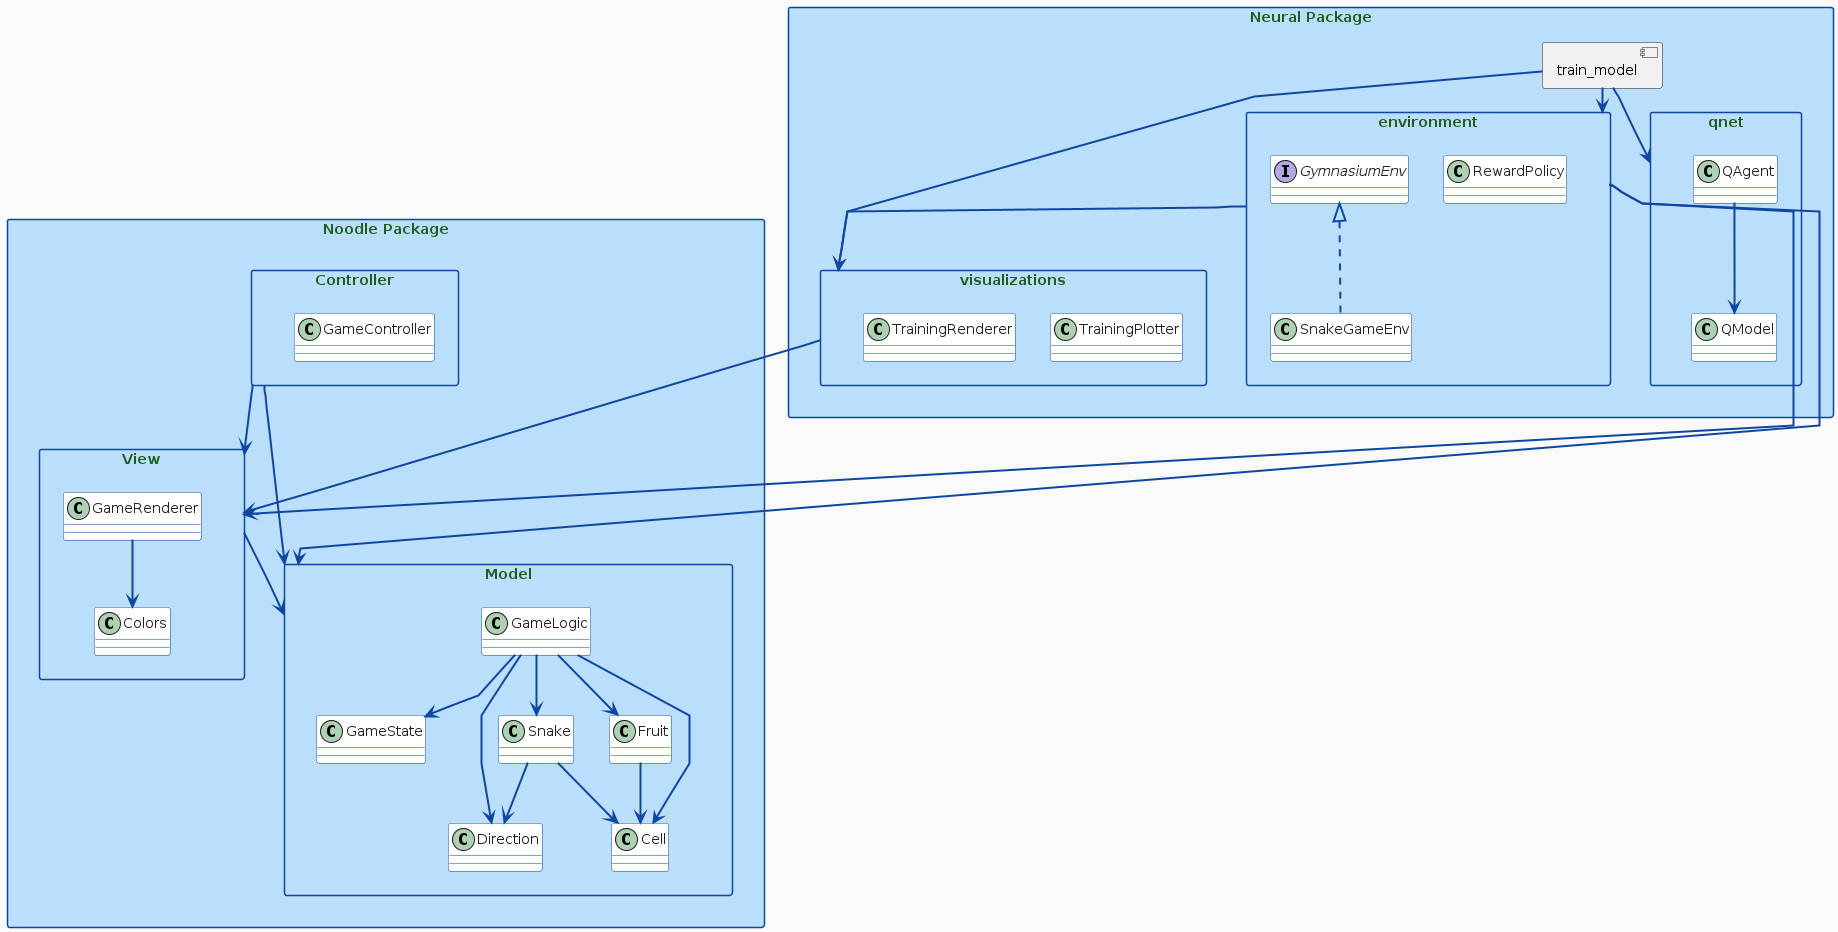

The diagram above was rendered by PlantUML. Its source (embedded in the PNG):
@startuml "architecture"

top to bottom direction
skinparam packageStyle rect
allow_mixing

' Draw polyline arrows
skinparam linetype polyline

' Snake-game-inspired color palette
skinparam backgroundColor #FAFAFA
skinparam shadowing false

' Arrow styling (blue-ish arrows, green-ish font)
skinparam ArrowColor #0D47A1
skinparam ArrowThickness 2
skinparam ArrowFontColor #1B5E20

' Package styling (light blue backgrounds)
skinparam package {
  BackgroundColor #BBDEFB
  BorderColor #0D47A1
  FontColor #1B5E20
}

' Class styling (white with blue borders)
skinparam class {
  BackgroundColor #FFFFFF
  BorderColor #0D47A1
  FontColor #212121
}

' ----------------------------
' Noodle Package
' ----------------------------
package "Noodle Package" {
  package "Model" {
    class GameLogic
    class GameState
    class Snake
    class Fruit
    class Direction
    class Cell

    GameLogic --> GameState
    GameLogic --> Snake
    GameLogic --> Fruit
    GameLogic --> Direction
    GameLogic --> Cell

    Snake --> Direction
    Snake --> Cell

    Fruit --> Cell
  }

  package "View" {
    class GameRenderer
    class Colors

    GameRenderer --> Colors
  }

  package "Controller" {
    class GameController
  }
}

' ----------------------------
' Neural Package
' ----------------------------
package "Neural Package" {
  component train_model

  package visualizations {
    class TrainingPlotter
    class TrainingRenderer
  }

  package environment {
    class RewardPolicy

    interface GymnasiumEnv
    class SnakeGameEnv implements GymnasiumEnv
  }

  package qnet {
    class QModel
    class QAgent

    QAgent --> QModel
  }
}

' ----------------------------
' Noodle Package Dependencies
' ----------------------------
Controller --> Model
Controller --> View
View --> Model

' ----------------------------
' Neural Package Dependencies
' ----------------------------
train_model --> visualizations
train_model --> environment
train_model --> qnet

environment --> visualizations
environment --> Model
environment --> View

visualizations --> View

@enduml